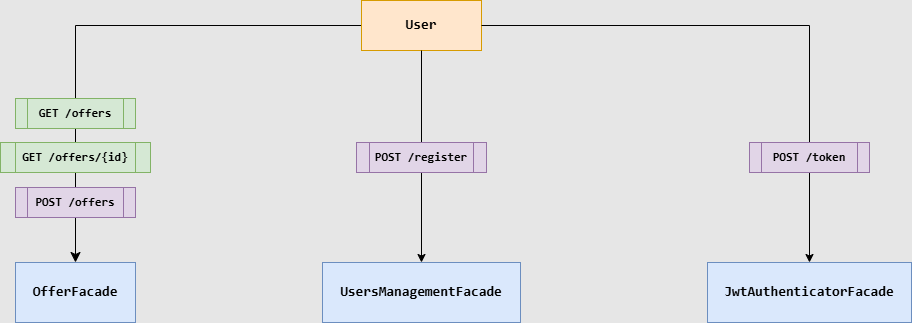

The diagram above was exported from draw.io. Its source (the exported page's mxGraphModel, read from the mxfile embedded in the PNG):
<mxGraphModel dx="2026" dy="1111" grid="0" gridSize="10" guides="1" tooltips="1" connect="1" arrows="1" fold="1" page="1" pageScale="1" pageWidth="1100" pageHeight="850" background="#E6E6E6" math="0" shadow="0">
  <root>
    <mxCell id="0" />
    <mxCell id="1" parent="0" />
    <mxCell id="1fdf3b25b50cf41e-27" style="edgeStyle=orthogonalEdgeStyle;html=1;labelBackgroundColor=none;startFill=0;startSize=8;endFill=1;endSize=8;fontFamily=Verdana;fontSize=12;entryX=0.5;entryY=0;entryDx=0;entryDy=0;exitX=0;exitY=0.5;exitDx=0;exitDy=0;rounded=0;" parent="1" source="17472293e6e8944d-30" target="pIrN2NE4ucMPHbFuzclm-7" edge="1">
      <mxGeometry relative="1" as="geometry">
        <mxPoint x="119.5" y="105" as="sourcePoint" />
        <mxPoint x="120" y="320" as="targetPoint" />
      </mxGeometry>
    </mxCell>
    <mxCell id="17472293e6e8944d-30" value="&lt;pre style=&quot;font-family: &amp;quot;JetBrains Mono&amp;quot;, monospace;&quot;&gt;&lt;span style=&quot;font-size: 14px;&quot;&gt;&lt;b&gt;User&lt;/b&gt;&lt;/span&gt;&lt;/pre&gt;" style="whiteSpace=wrap;html=1;rounded=0;shadow=0;comic=0;labelBackgroundColor=none;strokeWidth=1;fontFamily=Verdana;fontSize=12;align=center;fillColor=#ffe6cc;strokeColor=#d79b00;" parent="1" vertex="1">
      <mxGeometry x="490" y="48" width="120" height="50" as="geometry" />
    </mxCell>
    <mxCell id="pIrN2NE4ucMPHbFuzclm-2" value="&lt;div style=&quot;&quot;&gt;&lt;pre style=&quot;font-family: &amp;quot;JetBrains Mono&amp;quot;, monospace;&quot;&gt;&lt;b style=&quot;&quot;&gt;GET /offers&lt;/b&gt;&lt;/pre&gt;&lt;/div&gt;" style="shape=process;whiteSpace=wrap;html=1;backgroundOutline=1;fillColor=#d5e8d4;strokeColor=#82b366;" vertex="1" parent="1">
      <mxGeometry x="144" y="146" width="120" height="30" as="geometry" />
    </mxCell>
    <mxCell id="pIrN2NE4ucMPHbFuzclm-3" style="edgeStyle=orthogonalEdgeStyle;rounded=0;orthogonalLoop=1;jettySize=auto;html=1;exitX=0.5;exitY=1;exitDx=0;exitDy=0;" edge="1" parent="1" source="pIrN2NE4ucMPHbFuzclm-2" target="pIrN2NE4ucMPHbFuzclm-2">
      <mxGeometry relative="1" as="geometry" />
    </mxCell>
    <mxCell id="pIrN2NE4ucMPHbFuzclm-4" value="&lt;div style=&quot;&quot;&gt;&lt;pre style=&quot;font-family: &amp;quot;JetBrains Mono&amp;quot;, monospace;&quot;&gt;&lt;div style=&quot;&quot;&gt;&lt;pre style=&quot;font-family: &amp;quot;JetBrains Mono&amp;quot;, monospace;&quot;&gt;&lt;b&gt;GET /offers/{id}&lt;/b&gt;&lt;/pre&gt;&lt;/div&gt;&lt;/pre&gt;&lt;/div&gt;" style="shape=process;whiteSpace=wrap;html=1;backgroundOutline=1;fillColor=#d5e8d4;strokeColor=#82b366;" vertex="1" parent="1">
      <mxGeometry x="129" y="190" width="150" height="30" as="geometry" />
    </mxCell>
    <mxCell id="pIrN2NE4ucMPHbFuzclm-5" value="&lt;div style=&quot;&quot;&gt;&lt;pre style=&quot;font-family: &amp;quot;JetBrains Mono&amp;quot;, monospace;&quot;&gt;&lt;div style=&quot;&quot;&gt;&lt;pre style=&quot;font-family: &amp;quot;JetBrains Mono&amp;quot;, monospace;&quot;&gt;&lt;b&gt;POST /offers&lt;/b&gt;&lt;/pre&gt;&lt;/div&gt;&lt;/pre&gt;&lt;/div&gt;" style="shape=process;whiteSpace=wrap;html=1;backgroundOutline=1;fillColor=#e1d5e7;strokeColor=#9673a6;" vertex="1" parent="1">
      <mxGeometry x="144" y="235" width="120" height="30" as="geometry" />
    </mxCell>
    <mxCell id="pIrN2NE4ucMPHbFuzclm-7" value="&lt;pre style=&quot;font-family: &amp;quot;JetBrains Mono&amp;quot;, monospace;&quot;&gt;&lt;font style=&quot;font-size: 14px;&quot;&gt;&lt;b&gt;OfferFacade&lt;/b&gt;&lt;/font&gt;&lt;/pre&gt;" style="rounded=0;whiteSpace=wrap;html=1;fillColor=#dae8fc;strokeColor=#6c8ebf;" vertex="1" parent="1">
      <mxGeometry x="144" y="310" width="120" height="60" as="geometry" />
    </mxCell>
    <mxCell id="pIrN2NE4ucMPHbFuzclm-10" value="&lt;pre style=&quot;font-family: &amp;quot;JetBrains Mono&amp;quot;, monospace;&quot;&gt;&lt;span style=&quot;font-size: 14px;&quot;&gt;&lt;b&gt;UsersManagementFacade&lt;/b&gt;&lt;/span&gt;&lt;/pre&gt;" style="rounded=0;whiteSpace=wrap;html=1;fillColor=#dae8fc;strokeColor=#6c8ebf;" vertex="1" parent="1">
      <mxGeometry x="451" y="310" width="198" height="60" as="geometry" />
    </mxCell>
    <mxCell id="pIrN2NE4ucMPHbFuzclm-11" value="" style="endArrow=classic;html=1;rounded=0;exitX=0.5;exitY=1;exitDx=0;exitDy=0;entryX=0.5;entryY=0;entryDx=0;entryDy=0;" edge="1" parent="1" source="17472293e6e8944d-30" target="pIrN2NE4ucMPHbFuzclm-10">
      <mxGeometry width="50" height="50" relative="1" as="geometry">
        <mxPoint x="524" y="591" as="sourcePoint" />
        <mxPoint x="574" y="541" as="targetPoint" />
      </mxGeometry>
    </mxCell>
    <mxCell id="pIrN2NE4ucMPHbFuzclm-13" value="&lt;div style=&quot;&quot;&gt;&lt;pre style=&quot;font-family: &amp;quot;JetBrains Mono&amp;quot;, monospace;&quot;&gt;&lt;div style=&quot;&quot;&gt;&lt;pre style=&quot;font-family: &amp;quot;JetBrains Mono&amp;quot;, monospace;&quot;&gt;&lt;b&gt;POST /register&lt;/b&gt;&lt;/pre&gt;&lt;/div&gt;&lt;/pre&gt;&lt;/div&gt;" style="shape=process;whiteSpace=wrap;html=1;backgroundOutline=1;fillColor=#e1d5e7;strokeColor=#9673a6;" vertex="1" parent="1">
      <mxGeometry x="485" y="190" width="130" height="30" as="geometry" />
    </mxCell>
    <mxCell id="pIrN2NE4ucMPHbFuzclm-14" value="&lt;pre style=&quot;&quot;&gt;&lt;font style=&quot;&quot;&gt;&lt;b&gt;&lt;font face=&quot;JetBrains Mono, monospace&quot;&gt;&lt;span style=&quot;font-size: 14px;&quot;&gt;JwtAuthenticator&lt;/span&gt;&lt;/font&gt;&lt;span style=&quot;font-family: &amp;quot;JetBrains Mono&amp;quot;, monospace; font-size: 14px;&quot;&gt;Facade&lt;/span&gt;&lt;/b&gt;&lt;/font&gt;&lt;/pre&gt;" style="rounded=0;whiteSpace=wrap;html=1;fillColor=#dae8fc;strokeColor=#6c8ebf;" vertex="1" parent="1">
      <mxGeometry x="836" y="310" width="204" height="60" as="geometry" />
    </mxCell>
    <mxCell id="pIrN2NE4ucMPHbFuzclm-16" value="" style="endArrow=classic;html=1;rounded=0;exitX=1;exitY=0.5;exitDx=0;exitDy=0;entryX=0.5;entryY=0;entryDx=0;entryDy=0;edgeStyle=orthogonalEdgeStyle;" edge="1" parent="1" source="17472293e6e8944d-30" target="pIrN2NE4ucMPHbFuzclm-14">
      <mxGeometry width="50" height="50" relative="1" as="geometry">
        <mxPoint x="524" y="591" as="sourcePoint" />
        <mxPoint x="574" y="541" as="targetPoint" />
      </mxGeometry>
    </mxCell>
    <mxCell id="pIrN2NE4ucMPHbFuzclm-17" value="&lt;div style=&quot;&quot;&gt;&lt;pre style=&quot;font-family: &amp;quot;JetBrains Mono&amp;quot;, monospace;&quot;&gt;&lt;div style=&quot;&quot;&gt;&lt;pre style=&quot;font-family: &amp;quot;JetBrains Mono&amp;quot;, monospace;&quot;&gt;&lt;b&gt;POST /token&lt;/b&gt;&lt;/pre&gt;&lt;/div&gt;&lt;/pre&gt;&lt;/div&gt;" style="shape=process;whiteSpace=wrap;html=1;backgroundOutline=1;fillColor=#e1d5e7;strokeColor=#9673a6;" vertex="1" parent="1">
      <mxGeometry x="878" y="190" width="120" height="30" as="geometry" />
    </mxCell>
  </root>
</mxGraphModel>